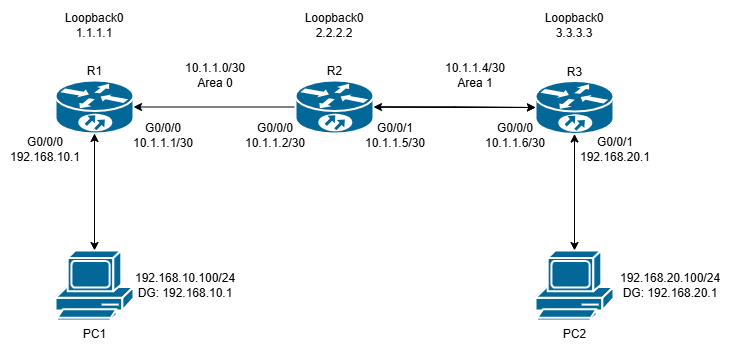

The diagram above was exported from draw.io. Its source (the exported page's mxGraphModel, read from the mxfile embedded in the PNG):
<mxGraphModel dx="1048" dy="626" grid="1" gridSize="10" guides="1" tooltips="1" connect="1" arrows="1" fold="1" page="1" pageScale="1" pageWidth="850" pageHeight="1100" math="0" shadow="0">
  <root>
    <mxCell id="0" />
    <mxCell id="1" parent="0" />
    <mxCell id="8ts59tK_LAikNwl-pDXK-11" style="edgeStyle=orthogonalEdgeStyle;rounded=0;orthogonalLoop=1;jettySize=auto;html=1;" edge="1" parent="1" source="8ts59tK_LAikNwl-pDXK-1" target="8ts59tK_LAikNwl-pDXK-4">
      <mxGeometry relative="1" as="geometry" />
    </mxCell>
    <mxCell id="8ts59tK_LAikNwl-pDXK-16" style="edgeStyle=orthogonalEdgeStyle;rounded=0;orthogonalLoop=1;jettySize=auto;html=1;" edge="1" parent="1" source="8ts59tK_LAikNwl-pDXK-1" target="8ts59tK_LAikNwl-pDXK-2">
      <mxGeometry relative="1" as="geometry" />
    </mxCell>
    <mxCell id="8ts59tK_LAikNwl-pDXK-1" value="&lt;div&gt;R3&lt;/div&gt;" style="shape=mxgraph.cisco.routers.10700;sketch=0;html=1;pointerEvents=1;dashed=0;fillColor=#036897;strokeColor=#ffffff;strokeWidth=2;verticalLabelPosition=top;verticalAlign=bottom;align=center;outlineConnect=0;direction=east;labelPosition=center;" vertex="1" parent="1">
      <mxGeometry x="550" y="190.5" width="78" height="53" as="geometry" />
    </mxCell>
    <mxCell id="8ts59tK_LAikNwl-pDXK-10" style="edgeStyle=orthogonalEdgeStyle;rounded=0;orthogonalLoop=1;jettySize=auto;html=1;" edge="1" parent="1" source="8ts59tK_LAikNwl-pDXK-2" target="8ts59tK_LAikNwl-pDXK-1">
      <mxGeometry relative="1" as="geometry" />
    </mxCell>
    <mxCell id="8ts59tK_LAikNwl-pDXK-14" style="edgeStyle=orthogonalEdgeStyle;rounded=0;orthogonalLoop=1;jettySize=auto;html=1;" edge="1" parent="1" source="8ts59tK_LAikNwl-pDXK-2" target="8ts59tK_LAikNwl-pDXK-3">
      <mxGeometry relative="1" as="geometry" />
    </mxCell>
    <mxCell id="8ts59tK_LAikNwl-pDXK-15" style="edgeStyle=orthogonalEdgeStyle;rounded=0;orthogonalLoop=1;jettySize=auto;html=1;" edge="1" parent="1" source="8ts59tK_LAikNwl-pDXK-2" target="8ts59tK_LAikNwl-pDXK-1">
      <mxGeometry relative="1" as="geometry" />
    </mxCell>
    <mxCell id="8ts59tK_LAikNwl-pDXK-2" value="R2" style="shape=mxgraph.cisco.routers.10700;sketch=0;html=1;pointerEvents=1;dashed=0;fillColor=#036897;strokeColor=#ffffff;strokeWidth=2;verticalLabelPosition=top;verticalAlign=bottom;align=center;outlineConnect=0;labelPosition=center;" vertex="1" parent="1">
      <mxGeometry x="310" y="190" width="78" height="53" as="geometry" />
    </mxCell>
    <mxCell id="8ts59tK_LAikNwl-pDXK-13" style="edgeStyle=orthogonalEdgeStyle;rounded=0;orthogonalLoop=1;jettySize=auto;html=1;" edge="1" parent="1" source="8ts59tK_LAikNwl-pDXK-3" target="8ts59tK_LAikNwl-pDXK-6">
      <mxGeometry relative="1" as="geometry" />
    </mxCell>
    <mxCell id="8ts59tK_LAikNwl-pDXK-3" value="R1" style="shape=mxgraph.cisco.routers.10700;sketch=0;html=1;pointerEvents=1;dashed=0;fillColor=#036897;strokeColor=#ffffff;strokeWidth=2;verticalLabelPosition=top;verticalAlign=bottom;align=center;outlineConnect=0;labelPosition=center;" vertex="1" parent="1">
      <mxGeometry x="70" y="190" width="78" height="53" as="geometry" />
    </mxCell>
    <mxCell id="8ts59tK_LAikNwl-pDXK-12" style="edgeStyle=orthogonalEdgeStyle;rounded=0;orthogonalLoop=1;jettySize=auto;html=1;" edge="1" parent="1" source="8ts59tK_LAikNwl-pDXK-4" target="8ts59tK_LAikNwl-pDXK-1">
      <mxGeometry relative="1" as="geometry" />
    </mxCell>
    <mxCell id="8ts59tK_LAikNwl-pDXK-4" value="PC2" style="shape=mxgraph.cisco.computers_and_peripherals.pc;sketch=0;html=1;pointerEvents=1;dashed=0;fillColor=#036897;strokeColor=#ffffff;strokeWidth=2;verticalLabelPosition=bottom;verticalAlign=top;align=center;outlineConnect=0;" vertex="1" parent="1">
      <mxGeometry x="550" y="360" width="78" height="70" as="geometry" />
    </mxCell>
    <mxCell id="8ts59tK_LAikNwl-pDXK-5" value="" style="shape=mxgraph.cisco.computers_and_peripherals.pc;sketch=0;html=1;pointerEvents=1;dashed=0;fillColor=#036897;strokeColor=#ffffff;strokeWidth=2;verticalLabelPosition=bottom;verticalAlign=top;align=center;outlineConnect=0;" vertex="1" parent="1">
      <mxGeometry x="70" y="360" width="78" height="70" as="geometry" />
    </mxCell>
    <mxCell id="8ts59tK_LAikNwl-pDXK-7" value="" style="edgeStyle=orthogonalEdgeStyle;rounded=0;orthogonalLoop=1;jettySize=auto;html=1;" edge="1" parent="1" source="8ts59tK_LAikNwl-pDXK-6" target="8ts59tK_LAikNwl-pDXK-3">
      <mxGeometry relative="1" as="geometry" />
    </mxCell>
    <mxCell id="8ts59tK_LAikNwl-pDXK-6" value="PC1" style="shape=mxgraph.cisco.computers_and_peripherals.pc;sketch=0;html=1;pointerEvents=1;dashed=0;fillColor=#036897;strokeColor=#ffffff;strokeWidth=2;verticalLabelPosition=bottom;verticalAlign=top;align=center;outlineConnect=0;" vertex="1" parent="1">
      <mxGeometry x="70" y="360" width="78" height="70" as="geometry" />
    </mxCell>
    <mxCell id="8ts59tK_LAikNwl-pDXK-22" value="G0/0/1&lt;div&gt;192.168.20.1&lt;/div&gt;" style="text;strokeColor=none;align=center;fillColor=none;html=1;verticalAlign=middle;whiteSpace=wrap;rounded=0;" vertex="1" parent="1">
      <mxGeometry x="600" y="243.5" width="60" height="30" as="geometry" />
    </mxCell>
    <mxCell id="8ts59tK_LAikNwl-pDXK-23" value="192.168.20.100/24&lt;div&gt;DG: 192.168.20.1&lt;/div&gt;" style="text;strokeColor=none;align=center;fillColor=none;html=1;verticalAlign=middle;whiteSpace=wrap;rounded=0;" vertex="1" parent="1">
      <mxGeometry x="650" y="380" width="70" height="30" as="geometry" />
    </mxCell>
    <mxCell id="8ts59tK_LAikNwl-pDXK-25" value="&lt;div&gt;G0/0/0&lt;/div&gt;10.1.1.1/30" style="text;strokeColor=none;align=center;fillColor=none;html=1;verticalAlign=middle;whiteSpace=wrap;rounded=0;" vertex="1" parent="1">
      <mxGeometry x="148" y="230" width="60" height="30" as="geometry" />
    </mxCell>
    <mxCell id="8ts59tK_LAikNwl-pDXK-26" value="G0/0/0&lt;div&gt;10.1.1.2/30&lt;/div&gt;" style="text;strokeColor=none;align=center;fillColor=none;html=1;verticalAlign=middle;whiteSpace=wrap;rounded=0;" vertex="1" parent="1">
      <mxGeometry x="260" y="230" width="60" height="30" as="geometry" />
    </mxCell>
    <mxCell id="8ts59tK_LAikNwl-pDXK-27" value="G0/0/1&lt;div&gt;10.1.1.5/30&lt;/div&gt;" style="text;strokeColor=none;align=center;fillColor=none;html=1;verticalAlign=middle;whiteSpace=wrap;rounded=0;" vertex="1" parent="1">
      <mxGeometry x="380" y="230" width="60" height="30" as="geometry" />
    </mxCell>
    <mxCell id="8ts59tK_LAikNwl-pDXK-28" value="G0/0/0&lt;div&gt;10.1.1.6/30&lt;/div&gt;" style="text;strokeColor=none;align=center;fillColor=none;html=1;verticalAlign=middle;whiteSpace=wrap;rounded=0;" vertex="1" parent="1">
      <mxGeometry x="500" y="230" width="60" height="30" as="geometry" />
    </mxCell>
    <mxCell id="8ts59tK_LAikNwl-pDXK-29" value="10.1.1.0/30&lt;div&gt;Area 0&lt;/div&gt;" style="text;strokeColor=none;align=center;fillColor=none;html=1;verticalAlign=middle;whiteSpace=wrap;rounded=0;" vertex="1" parent="1">
      <mxGeometry x="200" y="170" width="60" height="30" as="geometry" />
    </mxCell>
    <mxCell id="8ts59tK_LAikNwl-pDXK-30" value="10.1.1.4/30&lt;div&gt;Area 1&lt;/div&gt;" style="text;strokeColor=none;align=center;fillColor=none;html=1;verticalAlign=middle;whiteSpace=wrap;rounded=0;" vertex="1" parent="1">
      <mxGeometry x="460" y="170" width="60" height="30" as="geometry" />
    </mxCell>
    <mxCell id="8ts59tK_LAikNwl-pDXK-31" value="192.168.10.100/24&lt;div&gt;DG: 192.168.10.1&lt;/div&gt;" style="text;strokeColor=none;align=center;fillColor=none;html=1;verticalAlign=middle;whiteSpace=wrap;rounded=0;" vertex="1" parent="1">
      <mxGeometry x="170" y="380" width="60" height="30" as="geometry" />
    </mxCell>
    <mxCell id="8ts59tK_LAikNwl-pDXK-32" value="G0/0/0&lt;div&gt;192.168.10.1&lt;/div&gt;" style="text;strokeColor=none;align=center;fillColor=none;html=1;verticalAlign=middle;whiteSpace=wrap;rounded=0;" vertex="1" parent="1">
      <mxGeometry x="30" y="243.5" width="60" height="30" as="geometry" />
    </mxCell>
    <mxCell id="8ts59tK_LAikNwl-pDXK-33" value="Loopback0&lt;div&gt;1.1.1.1&lt;/div&gt;" style="text;strokeColor=none;align=center;fillColor=none;html=1;verticalAlign=middle;whiteSpace=wrap;rounded=0;" vertex="1" parent="1">
      <mxGeometry x="79" y="120" width="60" height="30" as="geometry" />
    </mxCell>
    <mxCell id="8ts59tK_LAikNwl-pDXK-34" value="Loopback0&lt;div&gt;2.2.2.2&lt;/div&gt;" style="text;strokeColor=none;align=center;fillColor=none;html=1;verticalAlign=middle;whiteSpace=wrap;rounded=0;" vertex="1" parent="1">
      <mxGeometry x="319" y="120" width="60" height="30" as="geometry" />
    </mxCell>
    <mxCell id="8ts59tK_LAikNwl-pDXK-35" value="Loopback0&lt;div&gt;3.3.3.3&lt;/div&gt;" style="text;strokeColor=none;align=center;fillColor=none;html=1;verticalAlign=middle;whiteSpace=wrap;rounded=0;" vertex="1" parent="1">
      <mxGeometry x="559" y="120" width="60" height="30" as="geometry" />
    </mxCell>
  </root>
</mxGraphModel>